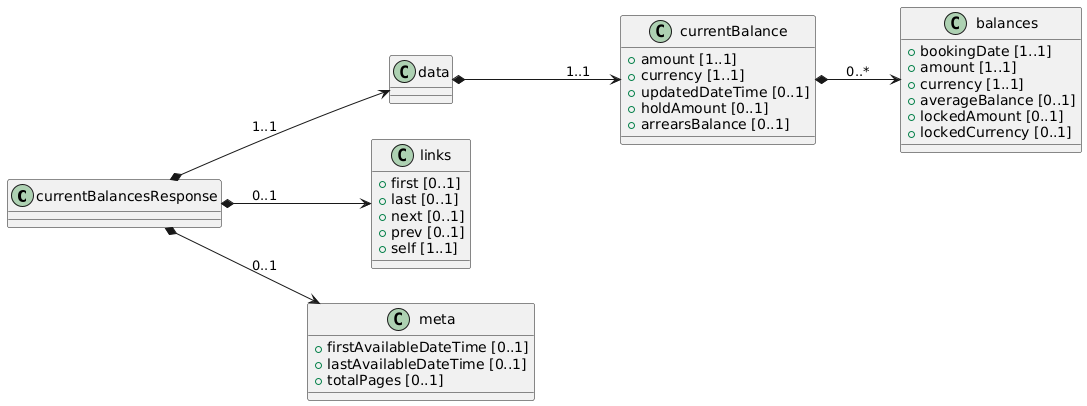

The diagram above was rendered by PlantUML. Its source (embedded in the PNG):
@startuml
left to right direction

class currentBalancesResponse {

}

class data {

}

class currentBalance {
 + amount [1..1]
 + currency [1..1]
 + updatedDateTime [0..1]
 + holdAmount [0..1]
 + arrearsBalance [0..1]
}

class balances {
 + bookingDate [1..1]
 + amount [1..1]
 + currency [1..1]
 + averageBalance [0..1]
 + lockedAmount [0..1]
 + lockedCurrency [0..1]
}

class links {
 + first [0..1]
 + last [0..1]
 + next [0..1]
 + prev [0..1]
 + self [1..1]
}

class meta {
 + firstAvailableDateTime [0..1]
 + lastAvailableDateTime [0..1]
 + totalPages [0..1]
}

' Relaciones

currentBalancesResponse *--> data: "1..1"
data *--> currentBalance: "1..1"
currentBalance *--> balances: "0..*"
currentBalancesResponse *--> links : "0..1"
currentBalancesResponse *--> meta : "0..1"
@enduml